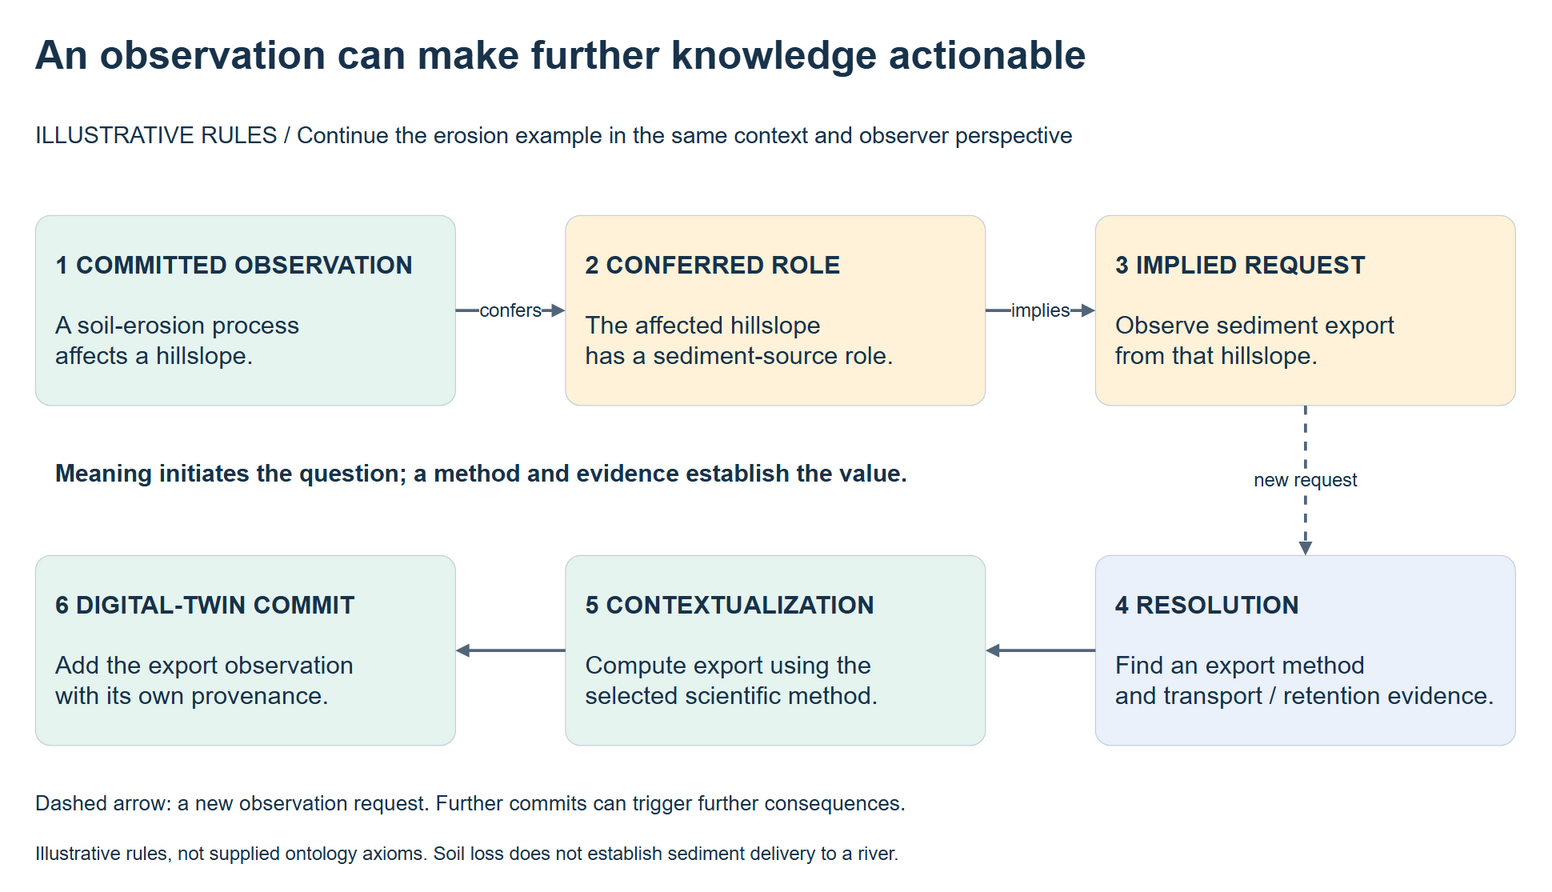

The diagram above was exported from draw.io. Its source (the exported page's mxGraphModel, read from the mxfile embedded in the PNG):
<mxGraphModel dx="1600" dy="900" grid="1" gridSize="10" page="1" pageScale="1" pageWidth="1600" pageHeight="900" background="#FFFFFF" adaptiveColors="auto">
  <root>
    <mxCell id="0" />
    <mxCell id="1" parent="0" />
    <mxCell id="title" value="An observation can make further knowledge actionable" style="rounded=1;arcSize=8;whiteSpace=wrap;html=1;fillColor=none;strokeColor=none;fontColor=#18334B;fontFamily=Helvetica;fontSize=40;align=left;verticalAlign=middle;spacing=20;fontStyle=1;" vertex="1" parent="1">
      <mxGeometry x="40" y="25" width="1520" height="80" as="geometry" />
    </mxCell>
    <mxCell id="subtitle" value="ILLUSTRATIVE RULES  /  Continue the erosion example in the same context and observer perspective" style="rounded=1;arcSize=8;whiteSpace=wrap;html=1;fillColor=none;strokeColor=none;fontColor=#18334B;fontFamily=Helvetica;fontSize=23;align=left;verticalAlign=middle;spacing=20;fontStyle=0;" vertex="1" parent="1">
      <mxGeometry x="40" y="112" width="1520" height="65" as="geometry" />
    </mxCell>
    <mxCell id="erosion" value="&lt;b&gt;1  COMMITTED OBSERVATION&lt;/b&gt;&lt;br&gt;&lt;br&gt;A soil-erosion process&lt;br&gt;affects a hillslope." style="rounded=1;arcSize=8;whiteSpace=wrap;html=1;fillColor=#E6F4F0;strokeColor=#C4D2DB;fontColor=#18334B;fontFamily=Helvetica;fontSize=25;align=left;verticalAlign=middle;spacing=20;fontStyle=0;" vertex="1" parent="1">
      <mxGeometry x="60" y="225" width="420" height="190" as="geometry" />
    </mxCell>
    <mxCell id="role" value="&lt;b&gt;2  CONFERRED ROLE&lt;/b&gt;&lt;br&gt;&lt;br&gt;The affected hillslope&lt;br&gt;has a sediment-source role." style="rounded=1;arcSize=8;whiteSpace=wrap;html=1;fillColor=#FFF2D9;strokeColor=#C4D2DB;fontColor=#18334B;fontFamily=Helvetica;fontSize=25;align=left;verticalAlign=middle;spacing=20;fontStyle=0;" vertex="1" parent="1">
      <mxGeometry x="590" y="225" width="420" height="190" as="geometry" />
    </mxCell>
    <mxCell id="request" value="&lt;b&gt;3  IMPLIED REQUEST&lt;/b&gt;&lt;br&gt;&lt;br&gt;Observe sediment export&lt;br&gt;from that hillslope." style="rounded=1;arcSize=8;whiteSpace=wrap;html=1;fillColor=#FFF2D9;strokeColor=#C4D2DB;fontColor=#18334B;fontFamily=Helvetica;fontSize=25;align=left;verticalAlign=middle;spacing=20;fontStyle=0;" vertex="1" parent="1">
      <mxGeometry x="1120" y="225" width="420" height="190" as="geometry" />
    </mxCell>
    <mxCell id="confers" value="confers" style="edgeStyle=orthogonalEdgeStyle;rounded=1;html=1;strokeColor=#52667A;strokeWidth=3;endArrow=block;endFill=1;fontColor=#18334B;fontFamily=Helvetica;fontSize=19;labelBackgroundColor=#FFFFFF;dashed=0;" edge="1" source="erosion" target="role" parent="1">
      <mxGeometry relative="1" as="geometry" />
    </mxCell>
    <mxCell id="implies" value="implies" style="edgeStyle=orthogonalEdgeStyle;rounded=1;html=1;strokeColor=#52667A;strokeWidth=3;endArrow=block;endFill=1;fontColor=#18334B;fontFamily=Helvetica;fontSize=19;labelBackgroundColor=#FFFFFF;dashed=0;" edge="1" source="role" target="request" parent="1">
      <mxGeometry relative="1" as="geometry" />
    </mxCell>
    <mxCell id="resolution" value="&lt;b&gt;4  RESOLUTION&lt;/b&gt;&lt;br&gt;&lt;br&gt;Find an export method&lt;br&gt;and transport / retention evidence." style="rounded=1;arcSize=8;whiteSpace=wrap;html=1;fillColor=#EAF1FB;strokeColor=#C4D2DB;fontColor=#18334B;fontFamily=Helvetica;fontSize=25;align=left;verticalAlign=middle;spacing=20;fontStyle=0;" vertex="1" parent="1">
      <mxGeometry x="1120" y="565" width="420" height="190" as="geometry" />
    </mxCell>
    <mxCell id="contextualization" value="&lt;b&gt;5  CONTEXTUALIZATION&lt;/b&gt;&lt;br&gt;&lt;br&gt;Compute export using the&lt;br&gt;selected scientific method." style="rounded=1;arcSize=8;whiteSpace=wrap;html=1;fillColor=#E6F4F0;strokeColor=#C4D2DB;fontColor=#18334B;fontFamily=Helvetica;fontSize=25;align=left;verticalAlign=middle;spacing=20;fontStyle=0;" vertex="1" parent="1">
      <mxGeometry x="590" y="565" width="420" height="190" as="geometry" />
    </mxCell>
    <mxCell id="result" value="&lt;b&gt;6  DIGITAL-TWIN COMMIT&lt;/b&gt;&lt;br&gt;&lt;br&gt;Add the export observation&lt;br&gt;with its own provenance." style="rounded=1;arcSize=8;whiteSpace=wrap;html=1;fillColor=#E6F4F0;strokeColor=#C4D2DB;fontColor=#18334B;fontFamily=Helvetica;fontSize=25;align=left;verticalAlign=middle;spacing=20;fontStyle=0;" vertex="1" parent="1">
      <mxGeometry x="60" y="565" width="420" height="190" as="geometry" />
    </mxCell>
    <mxCell id="resolve-request" value="new request" style="edgeStyle=orthogonalEdgeStyle;rounded=1;html=1;strokeColor=#52667A;strokeWidth=3;endArrow=block;endFill=1;fontColor=#18334B;fontFamily=Helvetica;fontSize=19;labelBackgroundColor=#FFFFFF;dashed=1;" edge="1" source="request" target="resolution" parent="1">
      <mxGeometry relative="1" as="geometry" />
    </mxCell>
    <mxCell id="run" value="" style="edgeStyle=orthogonalEdgeStyle;rounded=1;html=1;strokeColor=#52667A;strokeWidth=3;endArrow=block;endFill=1;fontColor=#18334B;fontFamily=Helvetica;fontSize=19;labelBackgroundColor=#FFFFFF;dashed=0;" edge="1" source="resolution" target="contextualization" parent="1">
      <mxGeometry relative="1" as="geometry" />
    </mxCell>
    <mxCell id="save" value="" style="edgeStyle=orthogonalEdgeStyle;rounded=1;html=1;strokeColor=#52667A;strokeWidth=3;endArrow=block;endFill=1;fontColor=#18334B;fontFamily=Helvetica;fontSize=19;labelBackgroundColor=#FFFFFF;dashed=0;" edge="1" source="contextualization" target="result" parent="1">
      <mxGeometry relative="1" as="geometry" />
    </mxCell>
    <mxCell id="guard" value="&lt;b&gt;Meaning initiates the question; a method and evidence establish the value.&lt;/b&gt;" style="rounded=1;arcSize=8;whiteSpace=wrap;html=1;fillColor=none;strokeColor=none;fontColor=#18334B;fontFamily=Helvetica;fontSize=24;align=left;verticalAlign=middle;spacing=20;fontStyle=0;" vertex="1" parent="1">
      <mxGeometry x="60" y="450" width="950" height="65" as="geometry" />
    </mxCell>
    <mxCell id="legend" value="Dashed arrow: a new observation request. Further commits can trigger further consequences." style="rounded=1;arcSize=8;whiteSpace=wrap;html=1;fillColor=none;strokeColor=none;fontColor=#18334B;fontFamily=Helvetica;fontSize=21;align=left;verticalAlign=middle;spacing=20;fontStyle=0;" vertex="1" parent="1">
      <mxGeometry x="40" y="790" width="1520" height="45" as="geometry" />
    </mxCell>
    <mxCell id="boundary" value="Illustrative rules, not supplied ontology axioms. Soil loss does not establish sediment delivery to a river." style="rounded=1;arcSize=8;whiteSpace=wrap;html=1;fillColor=none;strokeColor=none;fontColor=#18334B;fontFamily=Helvetica;fontSize=19;align=left;verticalAlign=middle;spacing=20;fontStyle=0;" vertex="1" parent="1">
      <mxGeometry x="40" y="840" width="1520" height="45" as="geometry" />
    </mxCell>
  </root>
</mxGraphModel>